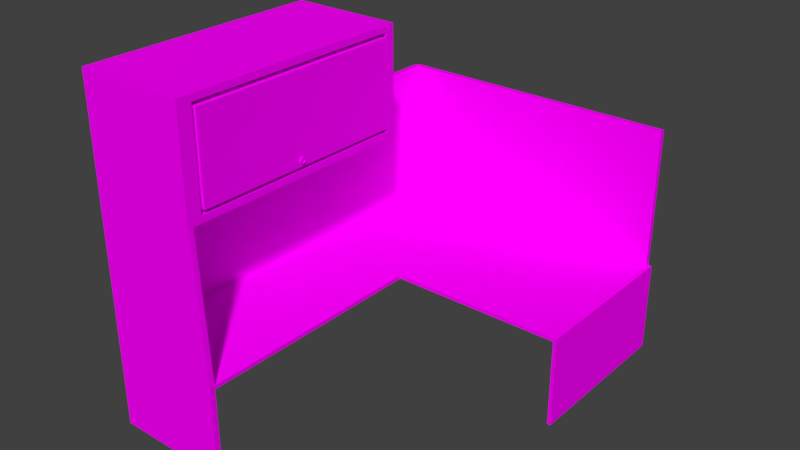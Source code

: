 # Source: desk.blend  (saved by Blender 2.78.0; exported with 4.5.12 LTS)
import bpy
from mathutils import Matrix  # noqa: F401  (used for matrix-valued properties, if any)

bpy.ops.wm.read_factory_settings(use_empty=True)
scene = bpy.context.scene
scene.name = 'Scene'

# ---- collections
col_collection_1 = bpy.data.collections.new('Collection 1'); scene.collection.children.link(col_collection_1)

# ---- images (referenced by path relative to the original .blend; pixels are not part of the script)
import os
ASSET_DIR = os.environ.get("B2B_ASSET_DIR", "")  # directory of the original .blend (textures are referenced by path, not embedded)
HERE = os.path.dirname(os.path.abspath(__file__))  # packed textures are extracted next to this script under _unpacked/

def load_image(name, relpath, width, height, colorspace="sRGB"):
    """Load a texture the original file referenced (path relative to the .blend, or extracted next to this script)."""
    p = next((c for c in (os.path.join(HERE, relpath), os.path.join(ASSET_DIR, relpath)) if relpath and os.path.exists(c)), "")
    if p:
        img = bpy.data.images.load(p, check_existing=True)
        img.name = name
    else:  # same state as the original file: an image datablock whose file is absent (Cycles renders it pink)
        img = bpy.data.images.new(name, width, height)
        img.source = "FILE"
        img.filepath = "//" + (relpath or name)
    img.colorspace_settings.name = colorspace
    return img
img_desktexture = load_image('DeskTexture', 'DeskTexture.png', 1024, 1024, 'sRGB')

# ---- materials (node trees are filled in below, after node groups)
mat_material_002 = bpy.data.materials.new('Material.002')
mat_material_002.alpha_threshold = 0.0
mat_material_002.roughness = 0.5

# ---- material node trees
mat_material_002.use_nodes = True; mat_material_002.node_tree.nodes.clear()
_N = mat_material_002.node_tree.nodes; _L = mat_material_002.node_tree.links
n0 = _N.new('ShaderNodeOutputMaterial'); n0.name = 'Material Output'; n0.location = (300, 300)
n1 = _N.new('ShaderNodeBsdfDiffuse'); n1.name = 'Diffuse BSDF'; n1.location = (10, 300)
n2 = _N.new('ShaderNodeTexImage'); n2.name = 'Image Texture'; n2.location = (-200, 336)
n2.width = 140
n2.image = img_desktexture
_L.new(n1.outputs[0], n0.inputs[0])
_L.new(n2.outputs[0], n1.inputs[0])
n0.is_active_output = True

# ---- world
world_world = bpy.data.worlds.new('World'); scene.world = world_world
world_world.color = (0.05088, 0.05088, 0.05088)
world_world.use_sun_shadow = False
world_world.sun_shadow_jitter_overblur = 0.0
world_world.cycles.sampling_method = 'MANUAL'

# ---- meshes
me_cube_003 = bpy.data.meshes.new('Cube.003')
me_cube_003.from_pydata([(-1.0, -1.0, -1.0), (-1.0, -1.0, 1.0), (-1.0, 1.0, -1.0), (-1.0, 1.0, 1.0), (1.0, -1.0, -1.0), (1.0, -1.0, 1.0), (1.0, 1.0, -1.0), (1.0, 1.0, 1.0), (-1.0, 2.402, 1.0), (-1.0, 2.402, -1.0), (1.0, 2.402, -1.0), (1.0, 2.402, 1.0), (4.045, 1.0, 1.0), (4.045, 1.0, -1.0), (4.045, 2.402, 1.0), (4.045, 2.402, -1.0), (-1.078, 1.0, -1.0), (-1.078, -1.0, -1.0), (-1.078, -1.0, 1.0), (-1.078, 1.0, 1.0), (-1.078, 2.403, 1.0), (-1.078, 2.403, -1.0), (-1.0, 2.44, 1.0), (-1.0, 2.44, -1.0), (1.0, 2.44, -1.0), (1.0, 2.44, 1.0), (4.045, 2.44, 1.0), (4.045, 2.44, -1.0), (-1.0, 1.0, -80.19), (-1.0, -1.0, -80.19), (1.0, 2.402, -80.19), (-1.0, 2.402, -80.19), (1.0, 2.44, -80.19), (4.045, 2.402, -80.19), (-1.078, 1.0, -80.19), (-1.078, -1.0, -80.19), (-1.078, 2.403, -80.19), (-1.0, 2.44, -80.19), (4.045, 2.44, -80.19), (-1.0, -1.046, -1.0), (-1.0, -1.046, 1.0), (1.0, -1.046, 1.0), (1.0, -1.046, -1.0), (-1.078, -1.046, -1.0), (-1.078, -1.046, 1.0), (-1.0, -1.046, -80.19), (-1.078, -1.046, -80.19), (1.0, -1.046, 50.17), (1.0, -1.0, 50.17), (-1.0, -1.0, 50.17), (-1.078, -1.0, 50.17), (-1.0, -1.046, 50.17), (-1.078, -1.046, 50.17), (-1.0, 1.0, 50.17), (-1.078, 1.0, 50.17), (-1.0, 2.402, 50.17), (1.0, 2.402, 50.17), (-1.078, 2.403, 50.17), (-1.0, 2.44, 50.17), (1.0, 2.44, 50.17), (4.107, 1.0, 1.0), (4.107, 1.0, -1.0), (4.107, 2.402, 1.0), (4.107, 2.402, -1.0), (4.107, 2.44, 1.0), (4.107, 2.44, -1.0), (4.045, 2.402, 50.17), (4.107, 2.402, 50.17), (4.045, 1.0, 50.17), (4.045, 2.44, 50.17), (4.107, 1.0, 50.17), (4.107, 2.44, 50.17), (-1.0, 1.0, -139.0), (-1.0, -1.0, -139.0), (-1.078, 1.0, -139.0), (-1.078, -1.0, -139.0), (-1.0, -1.046, -139.0), (-1.078, -1.046, -139.0), (0.8555, 1.0, -80.19), (0.8555, -1.0, -80.19), (0.8555, -1.046, -80.19), (0.8555, -1.046, -139.0), (0.8555, 1.0, -139.0), (0.8555, -1.0, -139.0), (0.8555, 0.9253, -83.79), (0.8555, -0.9253, -83.79), (0.8555, 0.9253, -135.3), (0.8555, -0.9253, -135.3), (0.4519, 0.9253, -83.79), (0.4519, -0.9253, -83.79), (0.4519, 0.9253, -135.3), (0.4519, -0.9253, -135.3), (0.4519, 0.9039, -86.16), (0.4519, -0.9039, -86.16), (0.4519, 0.9039, -133.0), (0.4519, -0.9039, -133.0), (0.8794, 0.9039, -86.16), (0.8794, -0.9039, -86.16), (0.8794, 0.9039, -133.0), (0.8794, -0.9039, -133.0), (0.8276, 0.02065, -89.25), (0.9085, 0.02065, -89.25), (0.8276, 0.02018, -88.93), (0.9085, 0.02018, -88.93), (0.8276, 0.01878, -88.63), (0.9085, 0.01878, -88.63), (0.8276, 0.0165, -88.35), (0.9085, 0.0165, -88.35), (0.8276, 0.01344, -88.1), (0.9085, 0.01344, -88.1), (0.8276, 0.009702, -87.9), (0.9085, 0.009702, -87.9), (0.8276, 0.005442, -87.75), (0.9085, 0.005442, -87.75), (0.8276, 0.0008195, -87.66), (0.9085, 0.0008195, -87.66), (0.8276, -0.003988, -87.63), (0.9085, -0.003988, -87.63), (0.8276, -0.008795, -87.66), (0.9085, -0.008795, -87.66), (0.8276, -0.01342, -87.75), (0.9085, -0.01342, -87.75), (0.8276, -0.01768, -87.9), (0.9085, -0.01768, -87.9), (0.8276, -0.02141, -88.1), (0.9085, -0.02141, -88.1), (0.8276, -0.02448, -88.35), (0.9085, -0.02448, -88.35), (0.8276, -0.02675, -88.63), (0.9085, -0.02675, -88.63), (0.8276, -0.02815, -88.93), (0.9085, -0.02815, -88.93), (0.8276, -0.02863, -89.25), (0.9085, -0.02863, -89.25), (0.8276, -0.02815, -89.57), (0.9085, -0.02815, -89.57), (0.8276, -0.02675, -89.87), (0.9085, -0.02675, -89.87), (0.8276, -0.02448, -90.15), (0.9085, -0.02448, -90.15), (0.8276, -0.02141, -90.4), (0.9085, -0.02141, -90.4), (0.8276, -0.01768, -90.6), (0.9085, -0.01768, -90.6), (0.8276, -0.01342, -90.75), (0.9085, -0.01342, -90.75), (0.8276, -0.008795, -90.84), (0.9085, -0.008795, -90.84), (0.8276, -0.003988, -90.87), (0.9085, -0.003988, -90.87), (0.8276, 0.0008195, -90.84), (0.9085, 0.0008195, -90.84), (0.8276, 0.005442, -90.75), (0.9085, 0.005442, -90.75), (0.8276, 0.009702, -90.6), (0.9085, 0.009702, -90.6), (0.8276, 0.01344, -90.4), (0.9085, 0.01344, -90.4), (0.8276, 0.0165, -90.15), (0.9085, 0.0165, -90.15), (0.8276, 0.01878, -89.87), (0.9085, 0.01878, -89.87), (0.8276, 0.02018, -89.57), (0.9085, 0.02018, -89.57), (0.9076, 0.01496, -89.0), (0.9076, 0.01533, -89.25), (0.9076, 0.01386, -88.76), (0.9076, 0.01207, -88.54), (0.9076, 0.009669, -88.35), (0.9076, 0.006743, -88.19), (0.9076, 0.003404, -88.08), (0.9076, -0.0002197, -88.0), (0.9076, -0.003988, -87.98), (0.9076, -0.007756, -88.0), (0.9076, -0.01138, -88.08), (0.9076, -0.01472, -88.19), (0.9076, -0.01764, -88.35), (0.9076, -0.02005, -88.54), (0.9076, -0.02183, -88.76), (0.9076, -0.02293, -89.0), (0.9076, -0.0233, -89.25), (0.9076, -0.02293, -89.5), (0.9076, -0.02183, -89.74), (0.9076, -0.02005, -89.96), (0.9076, -0.01764, -90.15), (0.9076, -0.01472, -90.31), (0.9076, -0.01138, -90.43), (0.9076, -0.007756, -90.5), (0.9076, -0.003988, -90.52), (0.9076, -0.0002196, -90.5), (0.9076, 0.003404, -90.43), (0.9076, 0.006743, -90.31), (0.9076, 0.009669, -90.15), (0.9076, 0.01207, -89.96), (0.9076, 0.01386, -89.74), (0.9076, 0.01496, -89.5), (0.8966, 0.01133, -89.05), (0.8966, 0.01163, -89.25), (0.8966, 0.01044, -88.86), (0.8966, 0.008998, -88.68), (0.8966, 0.007055, -88.52), (0.8966, 0.004689, -88.4), (0.8966, 0.001989, -88.3), (0.8966, -0.0009409, -88.24), (0.8966, -0.003988, -88.22), (0.8966, -0.007034, -88.24), (0.8966, -0.009964, -88.3), (0.8966, -0.01266, -88.4), (0.8966, -0.01503, -88.52), (0.8966, -0.01697, -88.68), (0.8966, -0.01842, -88.86), (0.8966, -0.0193, -89.05), (0.8966, -0.01961, -89.25), (0.8966, -0.0193, -89.45), (0.8966, -0.01842, -89.64), (0.8966, -0.01697, -89.82), (0.8966, -0.01503, -89.98), (0.8966, -0.01266, -90.11), (0.8966, -0.009964, -90.2), (0.8966, -0.007034, -90.26), (0.8966, -0.003988, -90.28), (0.8966, -0.0009408, -90.26), (0.8966, 0.001989, -90.2), (0.8966, 0.004689, -90.11), (0.8966, 0.007056, -89.98), (0.8966, 0.008998, -89.82), (0.8966, 0.01044, -89.64), (0.8966, 0.01133, -89.45)], [], [(15, 27, 38), (7, 3, 8), (7, 6, 4), (17, 18, 44), (6, 2, 0), (3, 7, 5), (10, 15, 33), (3, 1, 18), (7, 11, 14), (2, 6, 10), (27, 15, 63), (10, 6, 13), (6, 7, 12), (5, 4, 42), (18, 17, 16), (19, 16, 21), (23, 21, 36), (40, 44, 52), (9, 8, 20), (20, 22, 58), (22, 23, 24), (25, 24, 27), (14, 11, 25), (11, 8, 55), (8, 9, 23), (62, 60, 70), (20, 21, 23), (3, 19, 54), (27, 24, 32), (35, 46, 77), (31, 30, 32), (30, 33, 38), (31, 36, 34), (37, 36, 31), (9, 10, 30), (21, 16, 34), (0, 2, 28), (24, 23, 37), (16, 17, 35), (2, 9, 31), (41, 42, 39), (43, 39, 45), (40, 39, 43), (35, 17, 43), (39, 0, 4), (45, 29, 0), (72, 73, 83), (5, 41, 47), (49, 48, 47), (50, 49, 51), (41, 40, 51), (44, 18, 50), (18, 1, 49), (1, 5, 48), (55, 53, 54), (55, 58, 59), (57, 58, 55), (25, 11, 56), (8, 3, 53), (19, 20, 57), (22, 25, 59), (61, 60, 62), (63, 62, 64), (15, 13, 61), (14, 26, 69), (26, 27, 65), (13, 12, 60), (66, 69, 71), (68, 66, 67), (60, 12, 68), (26, 64, 71), (12, 14, 66), (64, 62, 67), (73, 72, 74), (73, 75, 77), (79, 29, 45), (46, 45, 76), (34, 35, 75), (28, 34, 74), (80, 79, 83), (82, 86, 84), (29, 28, 78), (76, 45, 80), (28, 72, 82), (73, 76, 81), (0, 29, 79), (80, 45, 39), (79, 80, 42), (86, 87, 91), (79, 78, 84), (83, 79, 85), (82, 83, 87), (91, 89, 93), (87, 85, 89), (85, 84, 88), (84, 86, 90), (92, 94, 98), (89, 88, 92), (88, 90, 94), (90, 91, 95), (97, 96, 98), (94, 95, 99), (95, 93, 97), (93, 92, 96), (102, 100, 101), (104, 102, 103), (106, 104, 105), (108, 106, 107), (110, 108, 109), (112, 110, 111), (114, 112, 113), (116, 114, 115), (118, 116, 117), (120, 118, 119), (122, 120, 121), (122, 123, 125), (124, 125, 127), (128, 126, 127), (130, 128, 129), (132, 130, 131), (134, 132, 133), (136, 134, 135), (138, 136, 137), (140, 138, 139), (142, 140, 141), (144, 142, 143), (146, 144, 145), (148, 146, 147), (150, 148, 149), (152, 150, 151), (154, 152, 153), (156, 154, 155), (158, 156, 157), (160, 158, 159), (103, 164, 166), (162, 160, 161), (100, 162, 163), (126, 128, 104), (180, 212, 213), (123, 121, 174), (139, 183, 184), (159, 157, 192), (113, 170, 171), (133, 131, 179), (151, 149, 188), (105, 166, 167), (125, 123, 175), (141, 184, 185), (161, 159, 193), (115, 171, 172), (133, 180, 181), (153, 151, 189), (107, 167, 168), (127, 125, 176), (143, 185, 186), (163, 161, 194), (119, 117, 172), (135, 181, 182), (155, 153, 190), (109, 168, 169), (129, 127, 177), (145, 186, 187), (101, 165, 164), (101, 163, 195), (121, 119, 173), (137, 182, 183), (157, 155, 191), (111, 169, 170), (131, 129, 178), (147, 187, 188), (212, 197, 227), (167, 199, 200), (195, 194, 226), (181, 213, 214), (168, 200, 201), (165, 195, 227), (182, 214, 215), (169, 201, 202), (183, 215, 216), (170, 202, 203), (184, 216, 217), (171, 203, 204), (185, 217, 218), (173, 172, 204), (186, 218, 219), (174, 173, 205), (187, 219, 220), (175, 174, 206), (189, 188, 220), (176, 175, 207), (190, 189, 221), (177, 176, 208), (191, 190, 222), (178, 177, 209), (165, 197, 196), (192, 191, 223), (179, 178, 210), (164, 196, 198), (193, 192, 224), (180, 179, 211), (166, 198, 199), (194, 193, 225), (15, 38, 33), (7, 8, 11), (7, 4, 5), (17, 44, 43), (6, 0, 4), (3, 5, 1), (10, 33, 30), (3, 18, 19), (7, 14, 12), (2, 10, 9), (27, 63, 65), (10, 13, 15), (6, 12, 13), (5, 42, 41), (18, 16, 19), (19, 21, 20), (23, 36, 37), (40, 52, 51), (9, 20, 21), (20, 58, 57), (22, 24, 25), (25, 27, 26), (14, 25, 26), (11, 55, 56), (8, 23, 22), (62, 70, 67), (20, 23, 22), (3, 54, 53), (27, 32, 38), (35, 77, 75), (31, 32, 37), (30, 38, 32), (31, 34, 28), (9, 30, 31), (21, 34, 36), (0, 28, 29), (24, 37, 32), (16, 35, 34), (2, 31, 28), (41, 39, 40), (43, 45, 46), (40, 43, 44), (35, 43, 46), (39, 4, 42), (45, 0, 39), (72, 83, 82), (5, 47, 48), (49, 47, 51), (50, 51, 52), (41, 51, 47), (44, 50, 52), (18, 49, 50), (1, 48, 49), (55, 54, 57), (55, 59, 56), (25, 56, 59), (8, 53, 55), (19, 57, 54), (22, 59, 58), (61, 62, 63), (63, 64, 65), (15, 61, 63), (14, 69, 66), (26, 65, 64), (13, 60, 61), (66, 71, 67), (68, 67, 70), (60, 68, 70), (26, 71, 69), (12, 66, 68), (64, 67, 71), (73, 74, 75), (73, 77, 76), (79, 45, 80), (46, 76, 77), (34, 75, 74), (28, 74, 72), (80, 83, 81), (82, 84, 78), (29, 78, 79), (76, 80, 81), (28, 82, 78), (73, 81, 83), (0, 79, 4), (80, 39, 42), (79, 42, 4), (86, 91, 90), (79, 84, 85), (83, 85, 87), (82, 87, 86), (91, 93, 95), (87, 89, 91), (85, 88, 89), (84, 90, 88), (92, 98, 96), (89, 92, 93), (88, 94, 92), (90, 95, 94), (97, 98, 99), (94, 99, 98), (95, 97, 99), (93, 96, 97), (102, 101, 103), (104, 103, 105), (106, 105, 107), (108, 107, 109), (110, 109, 111), (112, 111, 113), (114, 113, 115), (116, 115, 117), (118, 117, 119), (120, 119, 121), (122, 121, 123), (122, 125, 124), (124, 127, 126), (128, 127, 129), (130, 129, 131), (132, 131, 133), (134, 133, 135), (136, 135, 137), (138, 137, 139), (140, 139, 141), (142, 141, 143), (144, 143, 145), (146, 145, 147), (148, 147, 149), (150, 149, 151), (152, 151, 153), (154, 153, 155), (156, 155, 157), (158, 157, 159), (160, 159, 161), (103, 166, 105), (162, 161, 163), (100, 163, 101), (102, 132, 100), (162, 134, 160), (158, 140, 156), (154, 142, 152), (150, 146, 148), (146, 150, 144), (142, 156, 140), (138, 158, 136), (134, 100, 132), (130, 102, 128), (126, 108, 124), (122, 110, 120), (118, 114, 116), (114, 118, 112), (110, 124, 108), (106, 126, 104), (100, 134, 162), (156, 142, 154), (150, 152, 144), (140, 158, 138), (132, 102, 130), (124, 110, 122), (118, 120, 112), (108, 126, 106), (160, 134, 136), (144, 152, 142), (128, 102, 104), (112, 120, 110), (158, 160, 136), (180, 213, 181), (123, 174, 175), (139, 184, 141), (159, 192, 193), (113, 171, 115), (133, 179, 180), (151, 188, 189), (105, 167, 107), (125, 175, 176), (141, 185, 143), (161, 193, 194), (115, 172, 117), (133, 181, 135), (153, 189, 190), (107, 168, 109), (127, 176, 177), (143, 186, 145), (163, 194, 195), (119, 172, 173), (135, 182, 137), (155, 190, 191), (109, 169, 111), (129, 177, 178), (145, 187, 147), (101, 164, 103), (101, 195, 165), (121, 173, 174), (137, 183, 139), (157, 191, 192), (111, 170, 113), (131, 178, 179), (147, 188, 149), (197, 211, 196), (198, 209, 199), (200, 208, 201), (202, 206, 203), (204, 203, 205), (206, 202, 207), (208, 199, 209), (210, 196, 211), (212, 227, 213), (214, 225, 215), (216, 223, 217), (218, 222, 219), (220, 219, 221), (222, 217, 223), (224, 215, 225), (226, 213, 227), (196, 210, 198), (201, 208, 207), (205, 203, 206), (209, 198, 210), (213, 226, 214), (217, 222, 218), (221, 219, 222), (225, 214, 226), (199, 208, 200), (207, 202, 201), (215, 224, 216), (223, 216, 224), (197, 212, 211), (167, 200, 168), (195, 226, 227), (181, 214, 182), (168, 201, 169), (165, 227, 197), (182, 215, 183), (169, 202, 170), (183, 216, 184), (170, 203, 171), (184, 217, 185), (171, 204, 172), (185, 218, 186), (173, 204, 205), (186, 219, 187), (174, 205, 206), (187, 220, 188), (175, 206, 207), (189, 220, 221), (176, 207, 208), (190, 221, 222), (177, 208, 209), (191, 222, 223), (178, 209, 210), (165, 196, 164), (192, 223, 224), (179, 210, 211), (164, 198, 166), (193, 224, 225), (180, 211, 212), (166, 199, 167), (194, 225, 226)])
_uv = me_cube_003.uv_layers.new(name='UVMap')
_uv.uv.foreach_set('vector', [0.9846, 0.6073, 0.9856, 0.6073, 0.9856, 0.0006894, 0.9421, 0.1053, 0.9421, 0.1206, 0.9779, 0.1206, 0.5984, 0.3774, 0.5984, 0.3927, 0.6494, 0.3927, 0.1397, 0.3927, 0.1397, 0.3774, 0.1386, 0.3774, 0.9433, 0.05674, 0.9437, 0.04142, 0.8927, 0.04131, 0.9421, 0.1206, 0.9421, 0.1053, 0.8911, 0.1053, 0.3088, 0.0006894, 0.2311, 0.0006894, 0.2311, 0.6073, 0.9421, 0.1206, 0.8911, 0.1206, 0.8911, 0.1212, 0.9421, 0.1053, 0.9779, 0.1053, 0.9779, 0.08201, 0.9437, 0.04142, 0.9433, 0.05674, 0.9791, 0.05682, 0.9795, 0.08015, 0.9785, 0.08014, 0.9785, 0.08062, 0.9791, 0.05682, 0.9433, 0.05674, 0.9427, 0.08007, 0.5938, 0.3927, 0.5938, 0.3774, 0.5161, 0.3774, 0.6494, 0.3774, 0.6494, 0.3927, 0.6506, 0.3927, 0.1397, 0.3774, 0.1397, 0.3927, 0.1908, 0.3927, 0.1908, 0.3774, 0.1908, 0.3927, 0.2265, 0.3927, 0.1319, 0.6073, 0.134, 0.6073, 0.134, 0.0006894, 0.4154, 0.3774, 0.4174, 0.3774, 0.4174, 0.0006894, 0.132, 0.6073, 0.132, 0.6226, 0.134, 0.6226, 0.134, 0.6226, 0.1319, 0.6226, 0.1319, 0.9993, 0.1319, 0.6226, 0.1319, 0.6073, 0.08116, 0.6073, 0.08116, 0.6226, 0.08116, 0.6073, 0.003887, 0.6073, 0.9779, 0.08201, 0.9779, 0.1053, 0.9789, 0.1053, 0.7125, 0.3774, 0.7635, 0.3774, 0.7635, 0.0006894, 0.8911, 0.1572, 0.8911, 0.1725, 0.8921, 0.1725, 0.8039, 0.01601, 0.7681, 0.01601, 0.7681, 0.3927, 0.134, 0.6226, 0.134, 0.6073, 0.1319, 0.6073, 0.9902, 0.3774, 0.9922, 0.3774, 0.9922, 0.0006894, 0.003887, 0.6073, 0.08116, 0.6073, 0.08116, 0.0006894, 0.1397, 0.9993, 0.1386, 0.9993, 0.1386, 0.9993, 0.8921, 0.03933, 0.8921, 0.02401, 0.8911, 0.02401, 0.8921, 0.02401, 0.8921, 0.0006894, 0.8911, 0.0006894, 0.8921, 0.03933, 0.8921, 0.03993, 0.9279, 0.03993, 0.8911, 0.03933, 0.8921, 0.03993, 0.8921, 0.03933, 0.3598, 0.0006894, 0.3088, 0.0006894, 0.3088, 0.6073, 0.2265, 0.3927, 0.1908, 0.3927, 0.1908, 0.9993, 0.4232, 0.6073, 0.4742, 0.6073, 0.4742, 0.0006894, 0.08116, 0.6073, 0.1319, 0.6073, 0.1319, 0.0006894, 0.1908, 0.3927, 0.1397, 0.3927, 0.1397, 0.9993, 0.4742, 0.6073, 0.51, 0.6073, 0.51, 0.0006894, 0.3644, 0.3774, 0.3644, 0.3927, 0.4154, 0.3927, 0.4174, 0.3927, 0.4154, 0.3927, 0.4154, 0.9993, 0.4154, 0.3774, 0.4154, 0.3927, 0.4174, 0.3927, 0.1397, 0.9993, 0.1397, 0.3927, 0.1386, 0.3927, 0.8915, 0.04131, 0.8927, 0.04131, 0.8923, 0.05663, 0.422, 0.0006894, 0.4232, 0.0006894, 0.4232, 0.6073, 0.9279, 0.03933, 0.9789, 0.03933, 0.9789, 0.03933, 0.6494, 0.3774, 0.6506, 0.3774, 0.6506, 0.0006894, 0.8923, 0.1552, 0.8923, 0.1399, 0.8911, 0.1399, 0.8923, 0.1558, 0.8923, 0.1552, 0.8911, 0.1552, 0.3644, 0.3774, 0.4154, 0.3774, 0.4154, 0.0006894, 0.1386, 0.3774, 0.1397, 0.3774, 0.1397, 0.0006894, 0.6552, 0.3774, 0.6572, 0.3774, 0.6572, 0.0006894, 0.6572, 0.3774, 0.7079, 0.3774, 0.7079, 0.0006894, 0.9269, 0.1379, 0.8911, 0.1379, 0.8911, 0.1385, 0.9269, 0.1379, 0.9279, 0.1379, 0.9279, 0.1226, 0.9269, 0.1385, 0.9279, 0.1379, 0.9269, 0.1379, 0.9977, 0.0006894, 0.9968, 0.0006894, 0.9968, 0.3774, 0.8865, 0.0006894, 0.8508, 0.0006894, 0.8508, 0.3774, 0.1908, 0.3774, 0.2265, 0.3774, 0.2265, 0.0006894, 0.1319, 0.6226, 0.08116, 0.6226, 0.08115, 0.9993, 0.7681, 0.0006894, 0.7681, 0.01601, 0.8039, 0.01601, 0.8039, 0.0006894, 0.8039, 0.01601, 0.8048, 0.01601, 0.9785, 0.08014, 0.9427, 0.08007, 0.9427, 0.08055, 0.8104, 0.0006894, 0.8094, 0.0006894, 0.8094, 0.3774, 0.003887, 0.6226, 0.003887, 0.6073, 0.002296, 0.6073, 0.5161, 0.3927, 0.5161, 0.3774, 0.5146, 0.3774, 0.8911, 0.1847, 0.8911, 0.1849, 0.8927, 0.1849, 0.8911, 0.1739, 0.8911, 0.1847, 0.8927, 0.1847, 0.5146, 0.3774, 0.5161, 0.3774, 0.5161, 0.0006894, 0.003887, 0.6226, 0.002296, 0.6226, 0.002296, 0.9993, 0.8462, 0.0006894, 0.8104, 0.0006894, 0.8104, 0.3774, 0.8048, 0.01601, 0.8039, 0.01601, 0.8039, 0.3927, 0.9789, 0.03933, 0.9279, 0.03933, 0.9279, 0.03993, 0.9789, 0.03933, 0.9789, 0.03993, 0.98, 0.03993, 0.4232, 0.0006894, 0.4232, 0.0006894, 0.422, 0.0006894, 0.4174, 0.9993, 0.4154, 0.9993, 0.4154, 0.9993, 0.1908, 0.9993, 0.1397, 0.9993, 0.1397, 0.9993, 0.9279, 0.03933, 0.9279, 0.03993, 0.9279, 0.03993, 0.422, 0.0006894, 0.4232, 0.0006894, 0.4232, 0.0006894, 0.9279, 0.03933, 0.9279, 0.03933, 0.9279, 0.03933, 0.4232, 0.0006894, 0.4742, 0.0006894, 0.4742, 0.0006894, 0.4154, 0.9993, 0.4154, 0.9993, 0.4154, 0.9993, 0.9279, 0.03933, 0.9279, 0.03933, 0.9279, 0.03933, 0.9789, 0.03933, 0.98, 0.03933, 0.98, 0.03933, 0.0, 0.0, 0.0, 0.0, 0.0, 0.0, 0.0, 0.0, 0.0, 0.0, 0.0, 0.0, 0.0, 0.0, 0.0, 0.0, 0.0, 0.0, 0.9279, 0.03933, 0.9789, 0.03933, 0.9789, 0.03933, 0.4232, 0.0006894, 0.4742, 0.0006894, 0.4742, 0.0006894, 0.4232, 0.0006894, 0.4232, 0.0006894, 0.4232, 0.0006894, 0.9279, 0.03933, 0.9789, 0.03933, 0.9789, 0.03933, 0.4232, 0.0006894, 0.4232, 0.0006894, 0.4232, 0.0006894, 0.4232, 0.0006894, 0.4232, 0.0006894, 0.4232, 0.0006894, 0.4232, 0.0006894, 0.4742, 0.0006894, 0.4742, 0.0006894, 0.9279, 0.03933, 0.9279, 0.03933, 0.9279, 0.03933, 0.9279, 0.03933, 0.9279, 0.03933, 0.9279, 0.03933, 0.4232, 0.0006894, 0.4742, 0.0006894, 0.4742, 0.0006894, 0.9279, 0.03933, 0.9279, 0.03933, 0.9279, 0.03933, 0.9279, 0.03933, 0.9789, 0.03933, 0.9789, 0.03933, 0.4232, 0.0006894, 0.4742, 0.0006894, 0.4742, 0.0006894, 0.9279, 0.03933, 0.9789, 0.03933, 0.9789, 0.03933, 0.4232, 0.0006894, 0.4232, 0.0006894, 0.4232, 0.0006894, 0.4232, 0.0006894, 0.4742, 0.0006894, 0.4742, 0.0006894, 0.0, 0.0, 0.0, 0.0, 0.0, 0.0, 0.0, 0.0, 0.0, 0.0, 0.0, 0.0, 0.0, 0.0, 0.0, 0.0, 0.0, 0.0, 0.0, 0.0, 0.0, 0.0, 0.0, 0.0, 0.0, 0.0, 0.0, 0.0, 0.0, 0.0, 0.0, 0.0, 0.0, 0.0, 0.0, 0.0, 0.0, 0.0, 0.0, 0.0, 0.0, 0.0, 0.0, 0.0, 0.0, 0.0, 0.0, 0.0, 0.0, 0.0, 0.0, 0.0, 0.0, 0.0, 0.0, 0.0, 0.0, 0.0, 0.0, 0.0, 0.0, 0.0, 0.0, 0.0, 0.0, 0.0, 0.0, 0.0, 0.0, 0.0, 0.0, 0.0, 0.0, 0.0, 0.0, 0.0, 0.0, 0.0, 0.0, 0.0, 0.0, 0.0, 0.0, 0.0, 0.0, 0.0, 0.0, 0.0, 0.0, 0.0, 0.0, 0.0, 0.0, 0.0, 0.0, 0.0, 0.0, 0.0, 0.0, 0.0, 0.0, 0.0, 0.0, 0.0, 0.0, 0.0, 0.0, 0.0, 0.0, 0.0, 0.0, 0.0, 0.0, 0.0, 0.0, 0.0, 0.0, 0.0, 0.0, 0.0, 0.0, 0.0, 0.0, 0.0, 0.0, 0.0, 0.0, 0.0, 0.0, 0.0, 0.0, 0.0, 0.0, 0.0, 0.0, 0.0, 0.0, 0.0, 0.0, 0.0, 0.0, 0.0, 0.0, 0.0, 0.0, 0.0, 0.0, 0.0, 0.0, 0.0, 0.0, 0.0, 0.0, 0.0, 0.0, 0.0, 0.0, 0.0, 0.0, 0.0, 0.0, 0.0, 0.0, 0.0, 0.0, 0.0, 0.0, 0.0, 0.0, 0.0, 0.0, 0.0, 0.0, 0.0, 0.0, 0.0, 0.0, 0.0, 0.0, 0.0, 0.0, 0.0, 0.0, 0.0, 0.0, 0.0, 0.0, 0.0, 0.0, 0.0, 0.0, 0.0, 0.0, 0.0, 0.0, 0.0, 0.0, 0.0, 0.0, 0.0, 0.0, 0.0, 0.0, 0.0, 0.0, 0.0, 0.0, 0.0, 0.0, 0.0, 0.0, 0.0, 0.0, 0.0, 0.0, 0.0, 0.0, 0.0, 0.0, 0.0, 0.0, 0.0, 0.0, 0.0, 0.0, 0.0, 0.0, 0.0, 0.0, 0.0, 0.0, 0.0, 0.0, 0.0, 0.0, 0.0, 0.0, 0.0, 0.0, 0.0, 0.0, 0.0, 0.0, 0.0, 0.0, 0.0, 0.0, 0.0, 0.0, 0.0, 0.0, 0.0, 0.0, 0.0, 0.0, 0.0, 0.0, 0.0, 0.0, 0.0, 0.0, 0.0, 0.0, 0.0, 0.0, 0.0, 0.0, 0.0, 0.0, 0.0, 0.0, 0.0, 0.0, 0.0, 0.0, 0.0, 0.0, 0.0, 0.0, 0.0, 0.0, 0.0, 0.0, 0.0, 0.0, 0.0, 0.0, 0.0, 0.0, 0.0, 0.0, 0.0, 0.0, 0.0, 0.0, 0.0, 0.0, 0.0, 0.0, 0.0, 0.0, 0.0, 0.0, 0.0, 0.0, 0.0, 0.0, 0.0, 0.0, 0.0, 0.0, 0.0, 0.0, 0.0, 0.0, 0.0, 0.0, 0.0, 0.0, 0.0, 0.0, 0.0, 0.0, 0.0, 0.0, 0.0, 0.0, 0.0, 0.0, 0.0, 0.0, 0.0, 0.0, 0.0, 0.0, 0.0, 0.0, 0.0, 0.0, 0.0, 0.0, 0.0, 0.0, 0.0, 0.0, 0.0, 0.0, 0.0, 0.0, 0.0, 0.0, 0.0, 0.0, 0.0, 0.0, 0.0, 0.0, 0.0, 0.0, 0.0, 0.0, 0.0, 0.0, 0.0, 0.0, 0.0, 0.0, 0.0, 0.0, 0.0, 0.0, 0.0, 0.0, 0.0, 0.0, 0.0, 0.0, 0.0, 0.0, 0.0, 0.0, 0.0, 0.0, 0.0, 0.0, 0.0, 0.0, 0.0, 0.0, 0.0, 0.0, 0.0, 0.0, 0.0, 0.0, 0.0, 0.0, 0.0, 0.0, 0.0, 0.0, 0.0, 0.0, 0.0, 0.0, 0.0, 0.0, 0.0, 0.0, 0.0, 0.0, 0.0, 0.0, 0.0, 0.0, 0.0, 0.0, 0.0, 0.0, 0.0, 0.0, 0.0, 0.0, 0.0, 0.0, 0.0, 0.0, 0.0, 0.0, 0.0, 0.0, 0.0, 0.0, 0.0, 0.0, 0.0, 0.0, 0.0, 0.0, 0.0, 0.0, 0.0, 0.0, 0.0, 0.0, 0.0, 0.0, 0.0, 0.0, 0.0, 0.0, 0.0, 0.0, 0.0, 0.0, 0.0, 0.0, 0.0, 0.0, 0.0, 0.0, 0.0, 0.0, 0.0, 0.0, 0.0, 0.0, 0.0, 0.0, 0.0, 0.0, 0.0, 0.0, 0.0, 0.0, 0.0, 0.0, 0.0, 0.0, 0.0, 0.0, 0.0, 0.0, 0.0, 0.0, 0.0, 0.0, 0.0, 0.0, 0.0, 0.0, 0.0, 0.0, 0.0, 0.0, 0.0, 0.0, 0.0, 0.0, 0.0, 0.0, 0.0, 0.0, 0.0, 0.0, 0.0, 0.0, 0.0, 0.0, 0.0, 0.0, 0.0, 0.0, 0.0, 0.0, 0.0, 0.0, 0.0, 0.0, 0.0, 0.0, 0.0, 0.0, 0.0, 0.0, 0.0, 0.0, 0.0, 0.0, 0.0, 0.0, 0.0, 0.0, 0.0, 0.0, 0.0, 0.0, 0.0, 0.0, 0.0, 0.0, 0.0, 0.0, 0.0, 0.0, 0.0, 0.0, 0.0, 0.0, 0.0, 0.0, 0.0, 0.0, 0.0, 0.0, 0.0, 0.0, 0.0, 0.0, 0.0, 0.0, 0.0, 0.0, 0.0, 0.0, 0.0, 0.0, 0.0, 0.0, 0.0, 0.0, 0.0, 0.0, 0.0, 0.0, 0.0, 0.0, 0.0, 0.0, 0.0, 0.0, 0.0, 0.0, 0.0, 0.0, 0.0, 0.0, 0.0, 0.9846, 0.6073, 0.9856, 0.0006894, 0.9846, 0.0006894, 0.9421, 0.1053, 0.9779, 0.1206, 0.9779, 0.1053, 0.5984, 0.3774, 0.6494, 0.3927, 0.6494, 0.3774, 0.1397, 0.3927, 0.1386, 0.3774, 0.1386, 0.3927, 0.9433, 0.05674, 0.8927, 0.04131, 0.8923, 0.05663, 0.9421, 0.1206, 0.8911, 0.1053, 0.8911, 0.1206, 0.3088, 0.0006894, 0.2311, 0.6073, 0.3088, 0.6073, 0.9421, 0.1206, 0.8911, 0.1212, 0.9421, 0.1212, 0.9421, 0.1053, 0.9779, 0.08201, 0.9421, 0.08201, 0.9437, 0.04142, 0.9791, 0.05682, 0.9795, 0.0415, 0.9795, 0.08015, 0.9785, 0.08062, 0.9794, 0.08063, 0.9791, 0.05682, 0.9427, 0.08007, 0.9785, 0.08014, 0.5938, 0.3927, 0.5161, 0.3774, 0.5161, 0.3927, 0.6494, 0.3774, 0.6506, 0.3927, 0.6506, 0.3774, 0.1397, 0.3774, 0.1908, 0.3927, 0.1908, 0.3774, 0.1908, 0.3774, 0.2265, 0.3927, 0.2265, 0.3774, 0.1319, 0.6073, 0.134, 0.0006894, 0.1319, 0.0006894, 0.4154, 0.3774, 0.4174, 0.0006894, 0.4154, 0.0006894, 0.132, 0.6073, 0.134, 0.6226, 0.134, 0.6073, 0.134, 0.6226, 0.1319, 0.9993, 0.134, 0.9993, 0.1319, 0.6226, 0.08116, 0.6073, 0.08116, 0.6226, 0.08116, 0.6226, 0.003887, 0.6073, 0.003887, 0.6226, 0.9779, 0.08201, 0.9789, 0.1053, 0.9789, 0.08201, 0.7125, 0.3774, 0.7635, 0.0006894, 0.7125, 0.0006894, 0.8911, 0.1572, 0.8921, 0.1725, 0.8921, 0.1572, 0.8039, 0.01601, 0.7681, 0.3927, 0.8039, 0.3927, 0.134, 0.6226, 0.1319, 0.6073, 0.1319, 0.6226, 0.9902, 0.3774, 0.9922, 0.0006894, 0.9902, 0.0006894, 0.003887, 0.6073, 0.08116, 0.0006894, 0.003887, 0.0006894, 0.1397, 0.9993, 0.1386, 0.9993, 0.1397, 0.9993, 0.8921, 0.03933, 0.8911, 0.02401, 0.8911, 0.03933, 0.8921, 0.02401, 0.8911, 0.0006894, 0.8911, 0.02401, 0.8921, 0.03933, 0.9279, 0.03993, 0.9279, 0.03933, 0.3598, 0.0006894, 0.3088, 0.6073, 0.3598, 0.6073, 0.2265, 0.3927, 0.1908, 0.9993, 0.2265, 0.9993, 0.4232, 0.6073, 0.4742, 0.0006894, 0.4232, 0.0006894, 0.08116, 0.6073, 0.1319, 0.0006894, 0.08116, 0.0006894, 0.1908, 0.3927, 0.1397, 0.9993, 0.1908, 0.9993, 0.4742, 0.6073, 0.51, 0.0006894, 0.4742, 0.0006894, 0.3644, 0.3774, 0.4154, 0.3927, 0.4154, 0.3774, 0.4174, 0.3927, 0.4154, 0.9993, 0.4174, 0.9993, 0.4154, 0.3774, 0.4174, 0.3927, 0.4174, 0.3774, 0.1397, 0.9993, 0.1386, 0.3927, 0.1386, 0.9993, 0.8915, 0.04131, 0.8923, 0.05663, 0.8911, 0.05663, 0.422, 0.0006894, 0.4232, 0.6073, 0.422, 0.6073, 0.9279, 0.03933, 0.9789, 0.03933, 0.9279, 0.03933, 0.6494, 0.3774, 0.6506, 0.0006894, 0.6494, 0.0006894, 0.8923, 0.1552, 0.8911, 0.1399, 0.8911, 0.1552, 0.8923, 0.1558, 0.8911, 0.1552, 0.8911, 0.1558, 0.3644, 0.3774, 0.4154, 0.0006894, 0.3644, 0.0006894, 0.1386, 0.3774, 0.1397, 0.0006894, 0.1386, 0.0006894, 0.6552, 0.3774, 0.6572, 0.0006894, 0.6552, 0.0006894, 0.6572, 0.3774, 0.7079, 0.0006894, 0.6572, 0.0006894, 0.9269, 0.1379, 0.8911, 0.1385, 0.9269, 0.1385, 0.9269, 0.1379, 0.9279, 0.1226, 0.9269, 0.1226, 0.9977, 0.0006894, 0.9968, 0.3774, 0.9977, 0.3774, 0.8865, 0.0006894, 0.8508, 0.3774, 0.8865, 0.3774, 0.1908, 0.3774, 0.2265, 0.0006894, 0.1908, 0.0006894, 0.1319, 0.6226, 0.08115, 0.9993, 0.1319, 0.9993, 0.7681, 0.0006894, 0.8039, 0.01601, 0.8039, 0.0006894, 0.8039, 0.0006894, 0.8048, 0.01601, 0.8048, 0.0006894, 0.9785, 0.08014, 0.9427, 0.08055, 0.9785, 0.08062, 0.8104, 0.0006894, 0.8094, 0.3774, 0.8104, 0.3774, 0.003887, 0.6226, 0.002296, 0.6073, 0.002296, 0.6226, 0.5161, 0.3927, 0.5146, 0.3774, 0.5146, 0.3927, 0.8911, 0.1847, 0.8927, 0.1849, 0.8927, 0.1847, 0.8911, 0.1739, 0.8927, 0.1847, 0.8927, 0.1739, 0.5146, 0.3774, 0.5161, 0.0006894, 0.5146, 0.0006894, 0.003887, 0.6226, 0.002296, 0.9993, 0.003886, 0.9993, 0.8462, 0.0006894, 0.8104, 0.3774, 0.8462, 0.3774, 0.8048, 0.01601, 0.8039, 0.3927, 0.8048, 0.3927, 0.9789, 0.03933, 0.9279, 0.03993, 0.9789, 0.03993, 0.9789, 0.03933, 0.98, 0.03993, 0.98, 0.03933, 0.4232, 0.0006894, 0.422, 0.0006894, 0.422, 0.0006894, 0.4174, 0.9993, 0.4154, 0.9993, 0.4174, 0.9993, 0.1908, 0.9993, 0.1397, 0.9993, 0.1908, 0.9993, 0.9279, 0.03933, 0.9279, 0.03993, 0.9279, 0.03933, 0.422, 0.0006894, 0.4232, 0.0006894, 0.422, 0.0006894, 0.9279, 0.03933, 0.9279, 0.03933, 0.9279, 0.03933, 0.4232, 0.0006894, 0.4742, 0.0006894, 0.4232, 0.0006894, 0.4154, 0.9993, 0.4154, 0.9993, 0.4154, 0.9993, 0.9279, 0.03933, 0.9279, 0.03933, 0.9279, 0.03933, 0.9789, 0.03933, 0.98, 0.03933, 0.9789, 0.03933, 0.0, 0.0, 0.0, 0.0, 0.0, 0.0, 0.0, 0.0, 0.0, 0.0, 0.0, 0.0, 0.0, 0.0, 0.0, 0.0, 0.0, 0.0, 0.9279, 0.03933, 0.9789, 0.03933, 0.9279, 0.03933, 0.4232, 0.0006894, 0.4742, 0.0006894, 0.4232, 0.0006894, 0.4232, 0.0006894, 0.4232, 0.0006894, 0.4232, 0.0006894, 0.9279, 0.03933, 0.9789, 0.03933, 0.9279, 0.03933, 0.4232, 0.0006894, 0.4232, 0.0006894, 0.4232, 0.0006894, 0.4232, 0.0006894, 0.4232, 0.0006894, 0.4232, 0.0006894, 0.4232, 0.0006894, 0.4742, 0.0006894, 0.4232, 0.0006894, 0.9279, 0.03933, 0.9279, 0.03933, 0.9279, 0.03933, 0.9279, 0.03933, 0.9279, 0.03933, 0.9279, 0.03933, 0.4232, 0.0006894, 0.4742, 0.0006894, 0.4232, 0.0006894, 0.9279, 0.03933, 0.9279, 0.03933, 0.9279, 0.03933, 0.9279, 0.03933, 0.9789, 0.03933, 0.9279, 0.03933, 0.4232, 0.0006894, 0.4742, 0.0006894, 0.4232, 0.0006894, 0.9279, 0.03933, 0.9789, 0.03933, 0.9279, 0.03933, 0.4232, 0.0006894, 0.4232, 0.0006894, 0.4232, 0.0006894, 0.4232, 0.0006894, 0.4742, 0.0006894, 0.4232, 0.0006894, 0.0, 0.0, 0.0, 0.0, 0.0, 0.0, 0.0, 0.0, 0.0, 0.0, 0.0, 0.0, 0.0, 0.0, 0.0, 0.0, 0.0, 0.0, 0.0, 0.0, 0.0, 0.0, 0.0, 0.0, 0.0, 0.0, 0.0, 0.0, 0.0, 0.0, 0.0, 0.0, 0.0, 0.0, 0.0, 0.0, 0.0, 0.0, 0.0, 0.0, 0.0, 0.0, 0.0, 0.0, 0.0, 0.0, 0.0, 0.0, 0.0, 0.0, 0.0, 0.0, 0.0, 0.0, 0.0, 0.0, 0.0, 0.0, 0.0, 0.0, 0.0, 0.0, 0.0, 0.0, 0.0, 0.0, 0.0, 0.0, 0.0, 0.0, 0.0, 0.0, 0.0, 0.0, 0.0, 0.0, 0.0, 0.0, 0.0, 0.0, 0.0, 0.0, 0.0, 0.0, 0.0, 0.0, 0.0, 0.0, 0.0, 0.0, 0.0, 0.0, 0.0, 0.0, 0.0, 0.0, 0.0, 0.0, 0.0, 0.0, 0.0, 0.0, 0.0, 0.0, 0.0, 0.0, 0.0, 0.0, 0.0, 0.0, 0.0, 0.0, 0.0, 0.0, 0.0, 0.0, 0.0, 0.0, 0.0, 0.0, 0.0, 0.0, 0.0, 0.0, 0.0, 0.0, 0.0, 0.0, 0.0, 0.0, 0.0, 0.0, 0.0, 0.0, 0.0, 0.0, 0.0, 0.0, 0.0, 0.0, 0.0, 0.0, 0.0, 0.0, 0.0, 0.0, 0.0, 0.0, 0.0, 0.0, 0.0, 0.0, 0.0, 0.0, 0.0, 0.0, 0.0, 0.0, 0.0, 0.0, 0.0, 0.0, 0.0, 0.0, 0.0, 0.0, 0.0, 0.0, 0.0, 0.0, 0.0, 0.0, 0.0, 0.0, 0.0, 0.0, 0.0, 0.0, 0.0, 0.0, 0.0, 0.0, 0.0, 0.0, 0.0, 0.0, 0.0, 0.0, 0.0, 0.0, 0.0, 0.0, 0.0, 0.0, 0.0, 0.0, 0.0, 0.0, 0.0, 0.0, 0.0, 0.0, 0.0, 0.0, 0.0, 0.0, 0.0, 0.0, 0.0, 0.0, 0.0, 0.0, 0.0, 0.0, 0.0, 0.0, 0.0, 0.0, 0.0, 0.0, 0.0, 0.0, 0.0, 0.0, 0.0, 0.0, 0.0, 0.0, 0.0, 0.0, 0.0, 0.0, 0.0, 0.0, 0.0, 0.0, 0.0, 0.0, 0.0, 0.0, 0.0, 0.0, 0.0, 0.0, 0.0, 0.0, 0.0, 0.0, 0.0, 0.0, 0.0, 0.0, 0.0, 0.0, 0.0, 0.0, 0.0, 0.0, 0.0, 0.0, 0.0, 0.0, 0.0, 0.0, 0.0, 0.0, 0.0, 0.0, 0.0, 0.0, 0.0, 0.0, 0.0, 0.0, 0.0, 0.0, 0.0, 0.0, 0.0, 0.0, 0.0, 0.0, 0.0, 0.0, 0.0, 0.0, 0.0, 0.0, 0.0, 0.0, 0.0, 0.0, 0.0, 0.0, 0.0, 0.0, 0.0, 0.0, 0.0, 0.0, 0.0, 0.0, 0.0, 0.0, 0.0, 0.0, 0.0, 0.0, 0.0, 0.0, 0.0, 0.0, 0.0, 0.0, 0.0, 0.0, 0.0, 0.0, 0.0, 0.0, 0.0, 0.0, 0.0, 0.0, 0.0, 0.0, 0.0, 0.0, 0.0, 0.0, 0.0, 0.0, 0.0, 0.0, 0.0, 0.0, 0.0, 0.0, 0.0, 0.0, 0.0, 0.0, 0.0, 0.0, 0.0, 0.0, 0.0, 0.0, 0.0, 0.0, 0.0, 0.0, 0.0, 0.0, 0.0, 0.0, 0.0, 0.0, 0.0, 0.0, 0.0, 0.0, 0.0, 0.0, 0.0, 0.0, 0.0, 0.0, 0.0, 0.0, 0.0, 0.0, 0.0, 0.0, 0.0, 0.0, 0.0, 0.0, 0.0, 0.0, 0.0, 0.0, 0.0, 0.0, 0.0, 0.0, 0.0, 0.0, 0.0, 0.0, 0.0, 0.0, 0.0, 0.0, 0.0, 0.0, 0.0, 0.0, 0.0, 0.0, 0.0, 0.0, 0.0, 0.0, 0.0, 0.0, 0.0, 0.0, 0.0, 0.0, 0.0, 0.0, 0.0, 0.0, 0.0, 0.0, 0.0, 0.0, 0.0, 0.0, 0.0, 0.0, 0.0, 0.0, 0.0, 0.0, 0.0, 0.0, 0.0, 0.0, 0.0, 0.0, 0.0, 0.0, 0.0, 0.0, 0.0, 0.0, 0.0, 0.0, 0.0, 0.0, 0.0, 0.0, 0.0, 0.0, 0.0, 0.0, 0.0, 0.0, 0.0, 0.0, 0.0, 0.0, 0.0, 0.0, 0.0, 0.0, 0.0, 0.0, 0.0, 0.0, 0.0, 0.0, 0.0, 0.0, 0.0, 0.0, 0.0, 0.0, 0.0, 0.0, 0.0, 0.0, 0.0, 0.0, 0.0, 0.0, 0.0, 0.0, 0.0, 0.0, 0.0, 0.0, 0.0, 0.0, 0.0, 0.0, 0.0, 0.0, 0.0, 0.0, 0.0, 0.0, 0.0, 0.0, 0.0, 0.0, 0.0, 0.0, 0.0, 0.0, 0.0, 0.0, 0.0, 0.0, 0.0, 0.0, 0.0, 0.0, 0.0, 0.0, 0.0, 0.0, 0.0, 0.0, 0.0, 0.0, 0.0, 0.0, 0.0, 0.0, 0.0, 0.0, 0.0, 0.0, 0.0, 0.0, 0.0, 0.0, 0.0, 0.0, 0.0, 0.0, 0.0, 0.0, 0.0, 0.0, 0.0, 0.0, 0.0, 0.0, 0.0, 0.0, 0.0, 0.0, 0.0, 0.0, 0.0, 0.0, 0.0, 0.0, 0.0, 0.0, 0.0, 0.0, 0.0, 0.0, 0.0, 0.0, 0.0, 0.0, 0.0, 0.0, 0.0, 0.0, 0.0, 0.0, 0.0, 0.0, 0.0, 0.0, 0.0, 0.0, 0.0, 0.0, 0.0, 0.0, 0.0, 0.0, 0.0, 0.0, 0.0, 0.0, 0.0, 0.0, 0.0, 0.0, 0.0, 0.0, 0.0, 0.0, 0.0, 0.0, 0.0, 0.0, 0.0, 0.0, 0.0, 0.0, 0.0, 0.0, 0.0, 0.0, 0.0, 0.0, 0.0, 0.0, 0.0, 0.0, 0.0, 0.0, 0.0, 0.0, 0.0, 0.0, 0.0, 0.0, 0.0, 0.0, 0.0, 0.0, 0.0, 0.0, 0.0, 0.0, 0.0, 0.0, 0.0, 0.0, 0.0, 0.0, 0.0, 0.0, 0.0, 0.0, 0.0, 0.0, 0.0, 0.0, 0.0, 0.0, 0.0, 0.0, 0.0, 0.0, 0.0, 0.0, 0.0, 0.0, 0.0, 0.0, 0.0, 0.0, 0.0, 0.0, 0.0, 0.0, 0.0, 0.0, 0.0, 0.0, 0.0, 0.0, 0.0, 0.0, 0.0, 0.0, 0.0, 0.0, 0.0, 0.0, 0.0, 0.0, 0.0, 0.0, 0.0, 0.0, 0.0, 0.0, 0.0, 0.0, 0.0, 0.0, 0.0, 0.0, 0.0, 0.0, 0.0, 0.0, 0.0, 0.0, 0.0, 0.0, 0.0, 0.0, 0.0, 0.0, 0.0, 0.0, 0.0, 0.0, 0.0, 0.0, 0.0, 0.0, 0.0, 0.0, 0.0, 0.0, 0.0, 0.0, 0.0, 0.0, 0.0, 0.0, 0.0, 0.0, 0.0, 0.0, 0.0, 0.0, 0.0, 0.0, 0.0, 0.0, 0.0, 0.0, 0.0, 0.0, 0.0, 0.0, 0.0, 0.0, 0.0, 0.0, 0.0, 0.0, 0.0, 0.0, 0.0, 0.0, 0.0, 0.0, 0.0, 0.0, 0.0, 0.0, 0.0, 0.0, 0.0, 0.0, 0.0, 0.0, 0.0, 0.0, 0.0, 0.0, 0.0, 0.0, 0.0, 0.0, 0.0, 0.0, 0.0, 0.0, 0.0, 0.0, 0.0, 0.0, 0.0, 0.0, 0.0, 0.0, 0.0, 0.0, 0.0, 0.0, 0.0, 0.0, 0.0, 0.0, 0.0, 0.0, 0.0, 0.0, 0.0, 0.0, 0.0, 0.0, 0.0, 0.0, 0.0, 0.0, 0.0, 0.0, 0.0, 0.0, 0.0, 0.0, 0.0, 0.0, 0.0, 0.0, 0.0, 0.0, 0.0, 0.0, 0.0, 0.0, 0.0, 0.0, 0.0, 0.0, 0.0, 0.0, 0.0, 0.0, 0.0, 0.0, 0.0, 0.0, 0.0, 0.0, 0.0, 0.0, 0.0, 0.0, 0.0, 0.0, 0.0, 0.0, 0.0, 0.0, 0.0, 0.0, 0.0, 0.0, 0.0, 0.0, 0.0, 0.0, 0.0, 0.0, 0.0, 0.0, 0.0, 0.0, 0.0, 0.0, 0.0, 0.0, 0.0, 0.0, 0.0, 0.0, 0.0, 0.0, 0.0, 0.0, 0.0, 0.0, 0.0, 0.0, 0.0, 0.0, 0.0, 0.0, 0.0, 0.0, 0.0, 0.0, 0.0, 0.0, 0.0, 0.0, 0.0, 0.0, 0.0, 0.0, 0.0, 0.0, 0.0, 0.0, 0.0, 0.0, 0.0, 0.0, 0.0, 0.0, 0.0, 0.0, 0.0, 0.0, 0.0, 0.0, 0.0, 0.0, 0.0, 0.0, 0.0, 0.0, 0.0, 0.0, 0.0, 0.0, 0.0, 0.0, 0.0, 0.0, 0.0, 0.0, 0.0, 0.0, 0.0, 0.0, 0.0, 0.0, 0.0, 0.0, 0.0, 0.0, 0.0, 0.0])
me_cube_003.materials.append(mat_material_002)
me_cube_003.use_remesh_preserve_volume = False
me_cube_003.use_remesh_preserve_attributes = False
me_cube_003.use_mirror_vertex_groups = False
me_cube_003.use_paint_bone_selection = False
me_cube_003.use_paint_mask = True
me_cube_003.update()

# ---- objects
ob_cube_002 = bpy.data.objects.new('Cube.002', me_cube_003)

# ---- transforms, parenting, visibility, modifiers, constraints
ob_cube_002.location = (-0.5217, -2.311, -1.704)
ob_cube_002.scale = (0.6451, 1.338, -0.02034)
ob_cube_002.lineart.crease_threshold = 0.0

# ---- collection membership
col_collection_1.objects.link(ob_cube_002)

# ---- scene / render settings (as saved in the file)
scene.frame_start = 1; scene.frame_end = 250; scene.frame_set(30)
scene.render.engine = 'CYCLES'
scene.render.resolution_percentage = 50
scene.render.dither_intensity = 0.0
scene.cycles.use_denoising = False
scene.cycles.samples = 128
scene.cycles.sampling_pattern = 'TABULATED_SOBOL'
scene.cycles.light_sampling_threshold = 0.0
scene.cycles.use_adaptive_sampling = False
scene.cycles.use_light_tree = False
scene.cycles.blur_glossy = 0.0
scene.cycles.sample_clamp_indirect = 0.0
scene.view_settings.view_transform = 'Standard'
bpy.context.view_layer.update()

# ---- added for rendering (the .blend has no active camera and no usable light): camera, sun
cam_auto = bpy.data.cameras.new('AutoCamera')
cam_auto.lens = 50.0
cam_auto.sensor_width = 36.0
cam_auto.clip_end = 1000.0
ob_auto_camera = bpy.data.objects.new('AutoCamera', cam_auto)
scene.collection.objects.link(ob_auto_camera)
ob_auto_camera.location = (6.84875, -9.04988, 4.31297)
ob_auto_camera.rotation_euler = (1.09748, -7.21219e-08, 0.694738)
scene.camera = ob_auto_camera
light_auto_sun = bpy.data.lights.new('AutoSun', 'SUN')
light_auto_sun.energy = 3.0
light_auto_sun.angle = 0.0523599
ob_auto_sun = bpy.data.objects.new('AutoSun', light_auto_sun)
scene.collection.objects.link(ob_auto_sun)
ob_auto_sun.rotation_euler = (0.872665, 0.174533, 0.523599)
bpy.context.view_layer.update()
